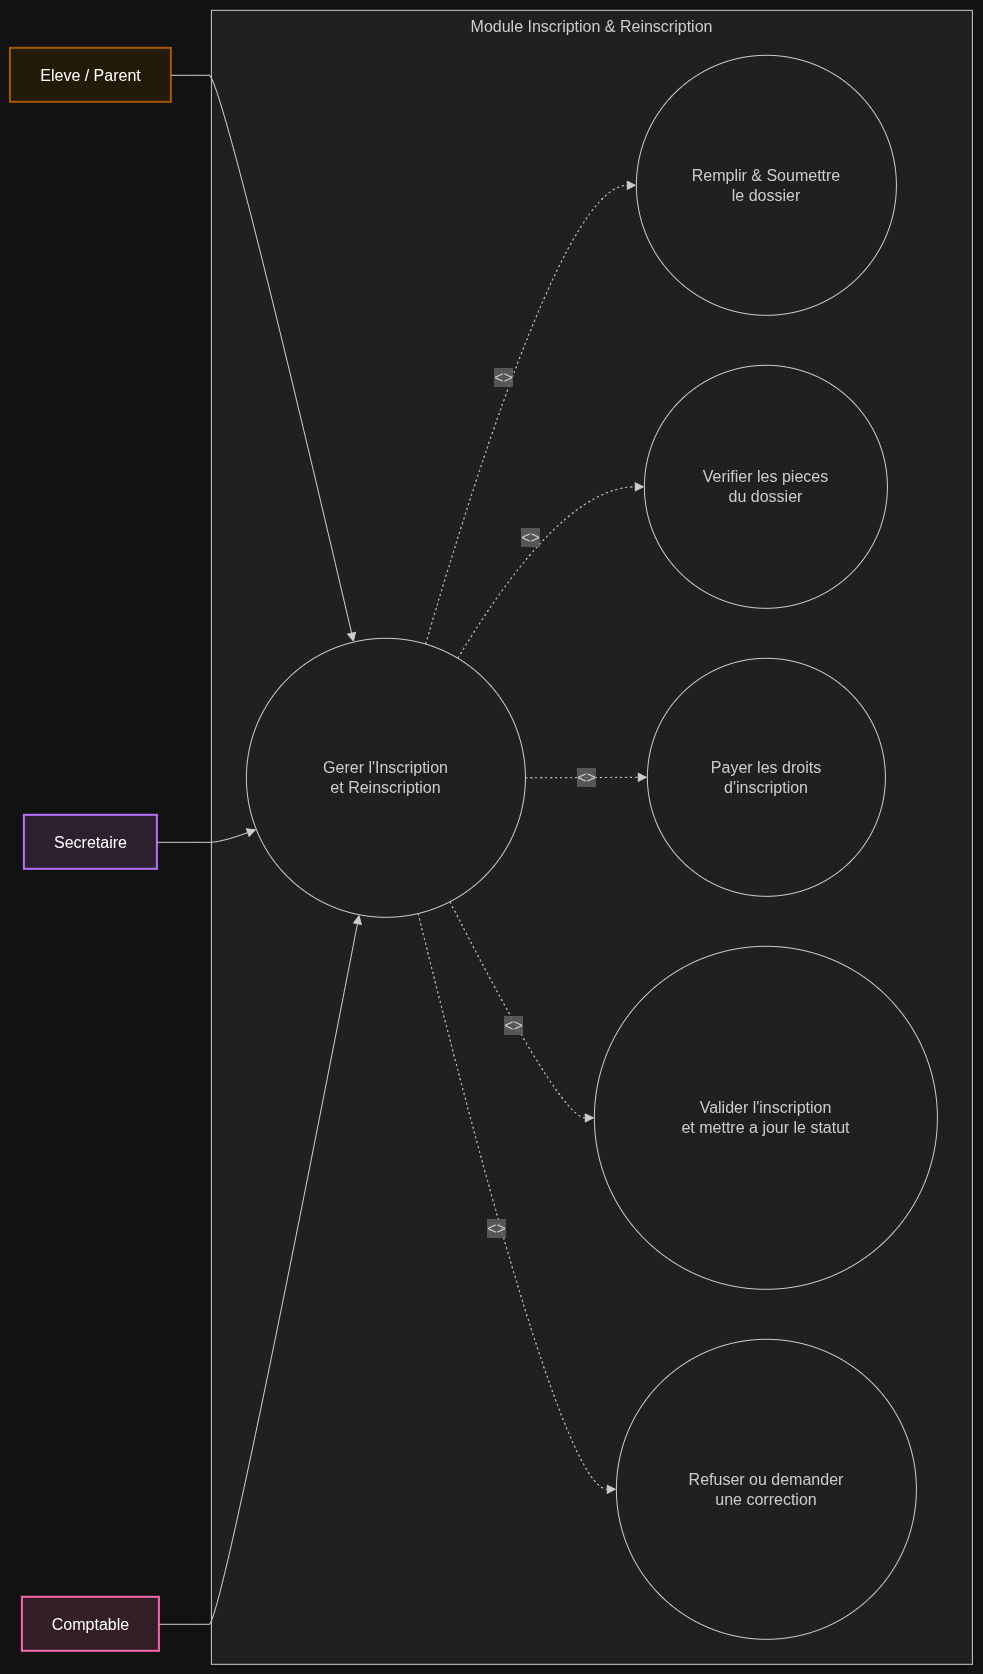

The diagram above was exported from draw.io. Its source (the exported page's mxGraphModel, read from the mxfile embedded in the PNG):
<mxGraphModel dx="1532" dy="905" grid="1" gridSize="10" guides="1" tooltips="1" connect="1" arrows="1" fold="1" page="1" pageScale="1" pageWidth="1169" pageHeight="826" background="none" math="0" shadow="0">
  <root>
    <mxCell id="0" />
    <mxCell id="1" parent="0" />
    <UserObject label="" mermaidData="{&#10;  &quot;data&quot;: &quot;flowchart LR\n\n    %% ACTEURS\n    A1[Eleve / Parent]\n    A2[Secretaire]\n    A3[Comptable]\n\n    style A1 fill:#FFF3E0,stroke:#F59E0B,stroke-width:2px,color:#000\n    style A2 fill:#F3E5F5,stroke:#A855F7,stroke-width:2px,color:#000\n    style A3 fill:#FCE4EC,stroke:#EC4899,stroke-width:2px,color:#000\n\n    %% SYSTEME INSCRIPTION &amp; REINSCRIPTION\n    subgraph REINSC[\&quot;Module Inscription &amp; Reinscription\&quot;]\n        \n        UC_INS((\&quot;Gerer l'Inscription\\net Reinscription\&quot;))\n        \n        UC_DOSSIER((\&quot;Remplir &amp; Soumettre\\nle dossier\&quot;))\n        UC_VERIF((\&quot;Verifier les pieces\\ndu dossier\&quot;))\n        UC_PAIEMENT((\&quot;Payer les droits\\nd'inscription\&quot;))\n        UC_CONFIRM((\&quot;Valider l'inscription\\net mettre a jour le statut\&quot;))\n        UC_REJET((\&quot;Refuser ou demander\\nune correction\&quot;))\n\n    end\n\n    %% RELATIONS ACTEURS -&gt; USE CASES\n    A1 --&gt; UC_INS\n    A2 --&gt; UC_INS\n    A3 --&gt; UC_INS\n\n    %% RELATIONS INTERNES (INCLUDES &amp; EXTENDS)\n    UC_INS -.-&gt;|&lt;&lt;include&gt;&gt;| UC_DOSSIER\n    UC_INS -.-&gt;|&lt;&lt;include&gt;&gt;| UC_VERIF\n    UC_INS -.-&gt;|&lt;&lt;include&gt;&gt;| UC_PAIEMENT\n    UC_INS -.-&gt;|&lt;&lt;include&gt;&gt;| UC_CONFIRM\n\n    UC_INS -.-&gt;|&lt;&lt;extend&gt;&gt;| UC_REJET&quot;,&#10;  &quot;config&quot;: null&#10;}" id="1p5T93aCIQ6mXmZHUjq1-371">
      <mxCell connectable="0" parent="1" style="group;transparentBounds=1;editIcon=1;lockedGroup=0;groupPadding=10;" vertex="1">
        <mxGeometry as="geometry" />
      </mxCell>
    </UserObject>
    <UserObject label="Module Inscription &amp; Reinscription" mermaidId="n:REINSC" mermaidBaseStyle="html=1;whiteSpace=wrap;strokeWidth=1;verticalAlign=top;fillColor=light-dark(#ffffde,#1f2020);strokeColor=light-dark(#aaaa33,#cccccc);fontColor=light-dark(#333333,#cccccc);fontFamily=Trebuchet MS,Verdana,Arial,sans-serif;fontSize=16;" mermaidBaseValue="Module Inscription &amp; Reinscription" id="1p5T93aCIQ6mXmZHUjq1-372">
      <mxCell parent="1p5T93aCIQ6mXmZHUjq1-371" style="html=1;whiteSpace=wrap;strokeWidth=1;verticalAlign=top;fillColor=light-dark(#ffffde,#1f2020);strokeColor=light-dark(#aaaa33,#cccccc);fontColor=light-dark(#333333,#cccccc);fontFamily=Trebuchet MS,Verdana,Arial,sans-serif;fontSize=16;" vertex="1">
        <mxGeometry height="1654" width="761" x="231" y="50" as="geometry" />
      </mxCell>
    </UserObject>
    <UserObject label="Gerer l'Inscription&#10;et Reinscription" mermaidId="n:UC_INS" mermaidBaseStyle="ellipse;html=1;aspect=fixed;strokeWidth=1;whiteSpace=wrap;fillColor=light-dark(#ECECFF,#1f2020);strokeColor=light-dark(#9370DB,#cccccc);fontColor=light-dark(#333333,#cccccc);fontFamily=Trebuchet MS,Verdana,Arial,sans-serif;fontSize=16;" mermaidBaseValue="Gerer l'Inscription&#10;et Reinscription" id="1p5T93aCIQ6mXmZHUjq1-373">
      <mxCell parent="1p5T93aCIQ6mXmZHUjq1-372" style="ellipse;html=1;aspect=fixed;strokeWidth=1;whiteSpace=wrap;fillColor=light-dark(#ECECFF,#1f2020);strokeColor=light-dark(#9370DB,#cccccc);fontColor=light-dark(#333333,#cccccc);fontFamily=Trebuchet MS,Verdana,Arial,sans-serif;fontSize=16;" vertex="1">
        <mxGeometry height="279" width="279" x="35" y="628" as="geometry" />
      </mxCell>
    </UserObject>
    <UserObject label="Remplir &amp; Soumettre&#10;le dossier" mermaidId="n:UC_DOSSIER" mermaidBaseStyle="ellipse;html=1;aspect=fixed;strokeWidth=1;whiteSpace=wrap;fillColor=light-dark(#ECECFF,#1f2020);strokeColor=light-dark(#9370DB,#cccccc);fontColor=light-dark(#333333,#cccccc);fontFamily=Trebuchet MS,Verdana,Arial,sans-serif;fontSize=16;" mermaidBaseValue="Remplir &amp; Soumettre&#10;le dossier" id="1p5T93aCIQ6mXmZHUjq1-374">
      <mxCell parent="1p5T93aCIQ6mXmZHUjq1-372" style="ellipse;html=1;aspect=fixed;strokeWidth=1;whiteSpace=wrap;fillColor=light-dark(#ECECFF,#1f2020);strokeColor=light-dark(#9370DB,#cccccc);fontColor=light-dark(#333333,#cccccc);fontFamily=Trebuchet MS,Verdana,Arial,sans-serif;fontSize=16;" vertex="1">
        <mxGeometry height="260" width="260" x="425" y="45" as="geometry" />
      </mxCell>
    </UserObject>
    <UserObject label="Verifier les pieces&#10;du dossier" mermaidId="n:UC_VERIF" mermaidBaseStyle="ellipse;html=1;aspect=fixed;strokeWidth=1;whiteSpace=wrap;fillColor=light-dark(#ECECFF,#1f2020);strokeColor=light-dark(#9370DB,#cccccc);fontColor=light-dark(#333333,#cccccc);fontFamily=Trebuchet MS,Verdana,Arial,sans-serif;fontSize=16;" mermaidBaseValue="Verifier les pieces&#10;du dossier" id="1p5T93aCIQ6mXmZHUjq1-375">
      <mxCell parent="1p5T93aCIQ6mXmZHUjq1-372" style="ellipse;html=1;aspect=fixed;strokeWidth=1;whiteSpace=wrap;fillColor=light-dark(#ECECFF,#1f2020);strokeColor=light-dark(#9370DB,#cccccc);fontColor=light-dark(#333333,#cccccc);fontFamily=Trebuchet MS,Verdana,Arial,sans-serif;fontSize=16;" vertex="1">
        <mxGeometry height="243" width="243" x="433" y="355" as="geometry" />
      </mxCell>
    </UserObject>
    <UserObject label="Payer les droits&#10;d'inscription" mermaidId="n:UC_PAIEMENT" mermaidBaseStyle="ellipse;html=1;aspect=fixed;strokeWidth=1;whiteSpace=wrap;fillColor=light-dark(#ECECFF,#1f2020);strokeColor=light-dark(#9370DB,#cccccc);fontColor=light-dark(#333333,#cccccc);fontFamily=Trebuchet MS,Verdana,Arial,sans-serif;fontSize=16;" mermaidBaseValue="Payer les droits&#10;d'inscription" id="1p5T93aCIQ6mXmZHUjq1-376">
      <mxCell parent="1p5T93aCIQ6mXmZHUjq1-372" style="ellipse;html=1;aspect=fixed;strokeWidth=1;whiteSpace=wrap;fillColor=light-dark(#ECECFF,#1f2020);strokeColor=light-dark(#9370DB,#cccccc);fontColor=light-dark(#333333,#cccccc);fontFamily=Trebuchet MS,Verdana,Arial,sans-serif;fontSize=16;" vertex="1">
        <mxGeometry height="238" width="238" x="436" y="648" as="geometry" />
      </mxCell>
    </UserObject>
    <UserObject label="Valider l'inscription&#10;et mettre a jour le statut" mermaidId="n:UC_CONFIRM" mermaidBaseStyle="ellipse;html=1;aspect=fixed;strokeWidth=1;whiteSpace=wrap;fillColor=light-dark(#ECECFF,#1f2020);strokeColor=light-dark(#9370DB,#cccccc);fontColor=light-dark(#333333,#cccccc);fontFamily=Trebuchet MS,Verdana,Arial,sans-serif;fontSize=16;" mermaidBaseValue="Valider l'inscription&#10;et mettre a jour le statut" id="1p5T93aCIQ6mXmZHUjq1-377">
      <mxCell parent="1p5T93aCIQ6mXmZHUjq1-372" style="ellipse;html=1;aspect=fixed;strokeWidth=1;whiteSpace=wrap;fillColor=light-dark(#ECECFF,#1f2020);strokeColor=light-dark(#9370DB,#cccccc);fontColor=light-dark(#333333,#cccccc);fontFamily=Trebuchet MS,Verdana,Arial,sans-serif;fontSize=16;" vertex="1">
        <mxGeometry height="343" width="343" x="383" y="936" as="geometry" />
      </mxCell>
    </UserObject>
    <UserObject label="Refuser ou demander&#10;une correction" mermaidId="n:UC_REJET" mermaidBaseStyle="ellipse;html=1;aspect=fixed;strokeWidth=1;whiteSpace=wrap;fillColor=light-dark(#ECECFF,#1f2020);strokeColor=light-dark(#9370DB,#cccccc);fontColor=light-dark(#333333,#cccccc);fontFamily=Trebuchet MS,Verdana,Arial,sans-serif;fontSize=16;" mermaidBaseValue="Refuser ou demander&#10;une correction" id="1p5T93aCIQ6mXmZHUjq1-378">
      <mxCell parent="1p5T93aCIQ6mXmZHUjq1-372" style="ellipse;html=1;aspect=fixed;strokeWidth=1;whiteSpace=wrap;fillColor=light-dark(#ECECFF,#1f2020);strokeColor=light-dark(#9370DB,#cccccc);fontColor=light-dark(#333333,#cccccc);fontFamily=Trebuchet MS,Verdana,Arial,sans-serif;fontSize=16;" vertex="1">
        <mxGeometry height="300" width="300" x="405" y="1329" as="geometry" />
      </mxCell>
    </UserObject>
    <UserObject label="&lt;&lt;include&gt;&gt;" mermaidId="e:UC_INS-&gt;UC_DOSSIER#0" mermaidBaseStyle="curved=1;dashed=1;dashPattern=2 3;fixDash=1;startArrow=none;endArrow=block;endSize=7;strokeColor=light-dark(#333333,#cccccc);html=1;fontSize=16;labelBackgroundColor=light-dark(#E8E8E88D,#2a2a2a8D);fontFamily=Trebuchet MS,Verdana,Arial,sans-serif;fontColor=light-dark(#333333,#cccccc);exitX=0.65;exitY=0;entryX=0;entryY=0.5;" mermaidBaseValue="&lt;&lt;include&gt;&gt;" id="1p5T93aCIQ6mXmZHUjq1-379">
      <mxCell edge="1" parent="1p5T93aCIQ6mXmZHUjq1-372" source="1p5T93aCIQ6mXmZHUjq1-373" style="curved=1;dashed=1;dashPattern=2 3;fixDash=1;startArrow=none;endArrow=block;endSize=7;strokeColor=light-dark(#333333,#cccccc);html=1;fontSize=16;labelBackgroundColor=light-dark(#E8E8E88D,#2a2a2a8D);fontFamily=Trebuchet MS,Verdana,Arial,sans-serif;fontColor=light-dark(#333333,#cccccc);exitX=0.65;exitY=0;entryX=0;entryY=0.5;rounded=0;" target="1p5T93aCIQ6mXmZHUjq1-374">
        <mxGeometry relative="1" as="geometry">
          <Array as="points">
            <mxPoint x="349" y="175" />
          </Array>
        </mxGeometry>
      </mxCell>
    </UserObject>
    <UserObject label="&lt;&lt;include&gt;&gt;" mermaidId="e:UC_INS-&gt;UC_VERIF#0" mermaidBaseStyle="curved=1;dashed=1;dashPattern=2 3;fixDash=1;startArrow=none;endArrow=block;endSize=7;strokeColor=light-dark(#333333,#cccccc);html=1;fontSize=16;labelBackgroundColor=light-dark(#E8E8E88D,#2a2a2a8D);fontFamily=Trebuchet MS,Verdana,Arial,sans-serif;fontColor=light-dark(#333333,#cccccc);exitX=0.8;exitY=0;entryX=0;entryY=0.5;" mermaidBaseValue="&lt;&lt;include&gt;&gt;" id="1p5T93aCIQ6mXmZHUjq1-380">
      <mxCell edge="1" parent="1p5T93aCIQ6mXmZHUjq1-372" source="1p5T93aCIQ6mXmZHUjq1-373" style="curved=1;dashed=1;dashPattern=2 3;fixDash=1;startArrow=none;endArrow=block;endSize=7;strokeColor=light-dark(#333333,#cccccc);html=1;fontSize=16;labelBackgroundColor=light-dark(#E8E8E88D,#2a2a2a8D);fontFamily=Trebuchet MS,Verdana,Arial,sans-serif;fontColor=light-dark(#333333,#cccccc);exitX=0.8;exitY=0;entryX=0;entryY=0.5;rounded=0;" target="1p5T93aCIQ6mXmZHUjq1-375">
        <mxGeometry relative="1" as="geometry">
          <Array as="points">
            <mxPoint x="349" y="477" />
          </Array>
        </mxGeometry>
      </mxCell>
    </UserObject>
    <UserObject label="&lt;&lt;include&gt;&gt;" mermaidId="e:UC_INS-&gt;UC_PAIEMENT#0" mermaidBaseStyle="curved=1;dashed=1;dashPattern=2 3;fixDash=1;startArrow=none;endArrow=block;endSize=7;strokeColor=light-dark(#333333,#cccccc);html=1;fontSize=16;labelBackgroundColor=light-dark(#E8E8E88D,#2a2a2a8D);fontFamily=Trebuchet MS,Verdana,Arial,sans-serif;fontColor=light-dark(#333333,#cccccc);exitX=1;exitY=0.5;entryX=0;entryY=0.5;" mermaidBaseValue="&lt;&lt;include&gt;&gt;" id="1p5T93aCIQ6mXmZHUjq1-381">
      <mxCell edge="1" parent="1p5T93aCIQ6mXmZHUjq1-372" source="1p5T93aCIQ6mXmZHUjq1-373" style="curved=1;dashed=1;dashPattern=2 3;fixDash=1;startArrow=none;endArrow=block;endSize=7;strokeColor=light-dark(#333333,#cccccc);html=1;fontSize=16;labelBackgroundColor=light-dark(#E8E8E88D,#2a2a2a8D);fontFamily=Trebuchet MS,Verdana,Arial,sans-serif;fontColor=light-dark(#333333,#cccccc);exitX=1;exitY=0.5;entryX=0;entryY=0.5;rounded=0;" target="1p5T93aCIQ6mXmZHUjq1-376">
        <mxGeometry relative="1" as="geometry">
          <Array as="points" />
        </mxGeometry>
      </mxCell>
    </UserObject>
    <UserObject label="&lt;&lt;include&gt;&gt;" mermaidId="e:UC_INS-&gt;UC_CONFIRM#0" mermaidBaseStyle="curved=1;dashed=1;dashPattern=2 3;fixDash=1;startArrow=none;endArrow=block;endSize=7;strokeColor=light-dark(#333333,#cccccc);html=1;fontSize=16;labelBackgroundColor=light-dark(#E8E8E88D,#2a2a2a8D);fontFamily=Trebuchet MS,Verdana,Arial,sans-serif;fontColor=light-dark(#333333,#cccccc);exitX=0.76;exitY=1;entryX=0;entryY=0.5;" mermaidBaseValue="&lt;&lt;include&gt;&gt;" id="1p5T93aCIQ6mXmZHUjq1-382">
      <mxCell edge="1" parent="1p5T93aCIQ6mXmZHUjq1-372" source="1p5T93aCIQ6mXmZHUjq1-373" style="curved=1;dashed=1;dashPattern=2 3;fixDash=1;startArrow=none;endArrow=block;endSize=7;strokeColor=light-dark(#333333,#cccccc);html=1;fontSize=16;labelBackgroundColor=light-dark(#E8E8E88D,#2a2a2a8D);fontFamily=Trebuchet MS,Verdana,Arial,sans-serif;fontColor=light-dark(#333333,#cccccc);exitX=0.76;exitY=1;entryX=0;entryY=0.5;rounded=0;" target="1p5T93aCIQ6mXmZHUjq1-377">
        <mxGeometry relative="1" as="geometry">
          <Array as="points">
            <mxPoint x="349" y="1108" />
          </Array>
        </mxGeometry>
      </mxCell>
    </UserObject>
    <UserObject label="&lt;&lt;extend&gt;&gt;" mermaidId="e:UC_INS-&gt;UC_REJET#0" mermaidBaseStyle="curved=1;dashed=1;dashPattern=2 3;fixDash=1;startArrow=none;endArrow=block;endSize=7;strokeColor=light-dark(#333333,#cccccc);html=1;fontSize=16;labelBackgroundColor=light-dark(#E8E8E88D,#2a2a2a8D);fontFamily=Trebuchet MS,Verdana,Arial,sans-serif;fontColor=light-dark(#333333,#cccccc);exitX=0.62;exitY=1;entryX=0;entryY=0.5;" mermaidBaseValue="&lt;&lt;extend&gt;&gt;" id="1p5T93aCIQ6mXmZHUjq1-383">
      <mxCell edge="1" parent="1p5T93aCIQ6mXmZHUjq1-372" source="1p5T93aCIQ6mXmZHUjq1-373" style="curved=1;dashed=1;dashPattern=2 3;fixDash=1;startArrow=none;endArrow=block;endSize=7;strokeColor=light-dark(#333333,#cccccc);html=1;fontSize=16;labelBackgroundColor=light-dark(#E8E8E88D,#2a2a2a8D);fontFamily=Trebuchet MS,Verdana,Arial,sans-serif;fontColor=light-dark(#333333,#cccccc);exitX=0.62;exitY=1;entryX=0;entryY=0.5;rounded=0;" target="1p5T93aCIQ6mXmZHUjq1-378">
        <mxGeometry relative="1" as="geometry">
          <Array as="points">
            <mxPoint x="349" y="1479" />
          </Array>
        </mxGeometry>
      </mxCell>
    </UserObject>
    <UserObject label="Eleve / Parent" mermaidId="n:A1" mermaidBaseStyle="html=1;whiteSpace=wrap;strokeWidth=2;fillColor=#FFF3E0;strokeColor=#F59E0B;fontColor=default;fontFamily=Trebuchet MS,Verdana,Arial,sans-serif;fontSize=16;" mermaidBaseValue="Eleve / Parent" id="1p5T93aCIQ6mXmZHUjq1-384">
      <mxCell parent="1p5T93aCIQ6mXmZHUjq1-371" style="html=1;whiteSpace=wrap;strokeWidth=2;fillColor=#FFF3E0;strokeColor=#F59E0B;fontColor=default;fontFamily=Trebuchet MS,Verdana,Arial,sans-serif;fontSize=16;" vertex="1">
        <mxGeometry height="54" width="161" x="30" y="88" as="geometry" />
      </mxCell>
    </UserObject>
    <UserObject label="Secretaire" mermaidId="n:A2" mermaidBaseStyle="html=1;whiteSpace=wrap;strokeWidth=2;fillColor=#F3E5F5;strokeColor=#A855F7;fontColor=default;fontFamily=Trebuchet MS,Verdana,Arial,sans-serif;fontSize=16;" mermaidBaseValue="Secretaire" id="1p5T93aCIQ6mXmZHUjq1-385">
      <mxCell parent="1p5T93aCIQ6mXmZHUjq1-371" style="html=1;whiteSpace=wrap;strokeWidth=2;fillColor=#F3E5F5;strokeColor=#A855F7;fontColor=default;fontFamily=Trebuchet MS,Verdana,Arial,sans-serif;fontSize=16;" vertex="1">
        <mxGeometry height="54" width="133" x="44" y="855" as="geometry" />
      </mxCell>
    </UserObject>
    <UserObject label="Comptable" mermaidId="n:A3" mermaidBaseStyle="html=1;whiteSpace=wrap;strokeWidth=2;fillColor=#FCE4EC;strokeColor=#EC4899;fontColor=default;fontFamily=Trebuchet MS,Verdana,Arial,sans-serif;fontSize=16;" mermaidBaseValue="Comptable" id="1p5T93aCIQ6mXmZHUjq1-386">
      <mxCell parent="1p5T93aCIQ6mXmZHUjq1-371" style="html=1;whiteSpace=wrap;strokeWidth=2;fillColor=#FCE4EC;strokeColor=#EC4899;fontColor=default;fontFamily=Trebuchet MS,Verdana,Arial,sans-serif;fontSize=16;" vertex="1">
        <mxGeometry height="54" width="137" x="42" y="1637" as="geometry" />
      </mxCell>
    </UserObject>
    <UserObject label="" mermaidId="e:A1-&gt;UC_INS#0" mermaidBaseStyle="curved=1;startArrow=none;endArrow=block;endSize=7;strokeColor=light-dark(#333333,#cccccc);exitX=1;exitY=0.5;entryX=0.38;entryY=0;" mermaidBaseValue="" id="1p5T93aCIQ6mXmZHUjq1-387">
      <mxCell edge="1" parent="1p5T93aCIQ6mXmZHUjq1-371" source="1p5T93aCIQ6mXmZHUjq1-384" style="curved=1;startArrow=none;endArrow=block;endSize=7;strokeColor=light-dark(#333333,#cccccc);exitX=1;exitY=0.5;entryX=0.38;entryY=0;rounded=0;" target="1p5T93aCIQ6mXmZHUjq1-373">
        <mxGeometry relative="1" as="geometry">
          <Array as="points">
            <mxPoint x="216" y="115" />
            <mxPoint x="241" y="115" />
          </Array>
        </mxGeometry>
      </mxCell>
    </UserObject>
    <UserObject label="" mermaidId="e:A2-&gt;UC_INS#0" mermaidBaseStyle="curved=1;startArrow=none;endArrow=block;endSize=7;strokeColor=light-dark(#333333,#cccccc);exitX=1;exitY=0.5;entryX=0;entryY=0.7;" mermaidBaseValue="" id="1p5T93aCIQ6mXmZHUjq1-388">
      <mxCell edge="1" parent="1p5T93aCIQ6mXmZHUjq1-371" source="1p5T93aCIQ6mXmZHUjq1-385" style="curved=1;startArrow=none;endArrow=block;endSize=7;strokeColor=light-dark(#333333,#cccccc);exitX=1;exitY=0.5;entryX=0;entryY=0.7;rounded=0;" target="1p5T93aCIQ6mXmZHUjq1-373">
        <mxGeometry relative="1" as="geometry">
          <Array as="points">
            <mxPoint x="216" y="882" />
            <mxPoint x="241" y="882" />
          </Array>
        </mxGeometry>
      </mxCell>
    </UserObject>
    <UserObject label="" mermaidId="e:A3-&gt;UC_INS#0" mermaidBaseStyle="curved=1;startArrow=none;endArrow=block;endSize=7;strokeColor=light-dark(#333333,#cccccc);exitX=1;exitY=0.5;entryX=0.4;entryY=1;" mermaidBaseValue="" id="1p5T93aCIQ6mXmZHUjq1-389">
      <mxCell edge="1" parent="1p5T93aCIQ6mXmZHUjq1-371" source="1p5T93aCIQ6mXmZHUjq1-386" style="curved=1;startArrow=none;endArrow=block;endSize=7;strokeColor=light-dark(#333333,#cccccc);exitX=1;exitY=0.5;entryX=0.4;entryY=1;rounded=0;" target="1p5T93aCIQ6mXmZHUjq1-373">
        <mxGeometry relative="1" as="geometry">
          <Array as="points">
            <mxPoint x="216" y="1664" />
            <mxPoint x="241" y="1664" />
          </Array>
        </mxGeometry>
      </mxCell>
    </UserObject>
  </root>
</mxGraphModel>